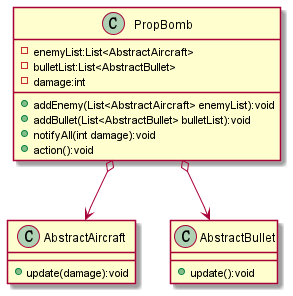

The diagram above was rendered by PlantUML. Its source (embedded in the PNG):
@startuml
'https://plantuml.com/class-diagram

class PropBomb {
    -enemyList:List<AbstractAircraft>
    -bulletList:List<AbstractBullet>
    -damage:int
    +addEnemy(List<AbstractAircraft> enemyList):void
    +addBullet(List<AbstractBullet> bulletList):void
    +notifyAll(int damage):void
    +action():void
}

class AbstractAircraft{
    +update(damage):void
}

class AbstractBullet{
    +update():void
}

PropBomb o--> AbstractBullet
PropBomb o--> AbstractAircraft
@enduml